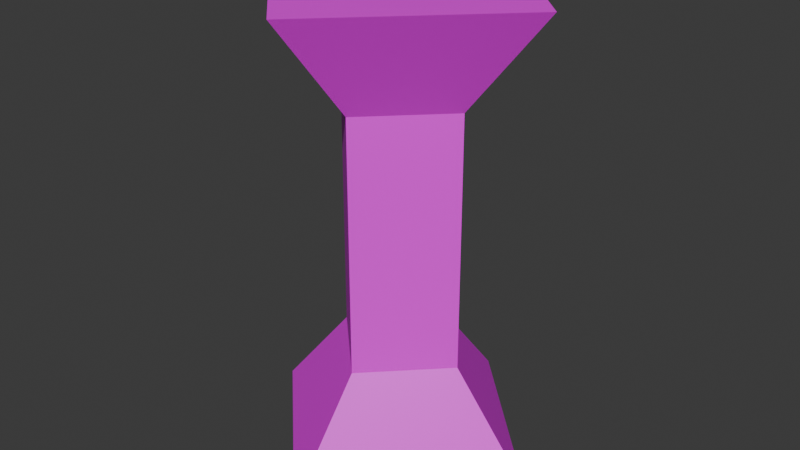 # Source: Checkpoint.blend  (saved by Blender 4.2.66; exported with 4.5.12 LTS)
import bpy
from mathutils import Matrix  # noqa: F401  (used for matrix-valued properties, if any)

bpy.ops.wm.read_factory_settings(use_empty=True)
scene = bpy.context.scene
scene.name = 'Scene'

# ---- collections
col_collection = bpy.data.collections.new('Collection'); scene.collection.children.link(col_collection)

# ---- images (referenced by path relative to the original .blend; pixels are not part of the script)
import os
ASSET_DIR = os.environ.get("B2B_ASSET_DIR", "")  # directory of the original .blend (textures are referenced by path, not embedded)
HERE = os.path.dirname(os.path.abspath(__file__))  # packed textures are extracted next to this script under _unpacked/

def load_image(name, relpath, width, height, colorspace="sRGB"):
    """Load a texture the original file referenced (path relative to the .blend, or extracted next to this script)."""
    p = next((c for c in (os.path.join(HERE, relpath), os.path.join(ASSET_DIR, relpath)) if relpath and os.path.exists(c)), "")
    if p:
        img = bpy.data.images.load(p, check_existing=True)
        img.name = name
    else:  # same state as the original file: an image datablock whose file is absent (Cycles renders it pink)
        img = bpy.data.images.new(name, width, height)
        img.source = "FILE"
        img.filepath = "//" + (relpath or name)
    img.colorspace_settings.name = colorspace
    return img
img_checkpoint = load_image('Checkpoint', 'CheckpointBulb.png', 1024, 1024, 'sRGB')

# ---- materials (node trees are filled in below, after node groups)
mat_material_001 = bpy.data.materials.new('Material.001')

# ---- material node trees
mat_material_001.use_nodes = True; mat_material_001.node_tree.nodes.clear()
_N = mat_material_001.node_tree.nodes; _L = mat_material_001.node_tree.links
n0 = _N.new('ShaderNodeBsdfPrincipled'); n0.name = 'Principled BSDF'; n0.location = (10, 300)
n1 = _N.new('ShaderNodeOutputMaterial'); n1.name = 'Material Output'; n1.location = (300, 300)
n2 = _N.new('ShaderNodeTexImage'); n2.name = 'Image Texture'; n2.location = (-280, 280)
n2.image = img_checkpoint
n2.interpolation = 'Closest'
_L.new(n0.outputs[0], n1.inputs[0])
_L.new(n2.outputs[0], n0.inputs[0])
n1.is_active_output = True

# ---- world
world_world = bpy.data.worlds.new('World'); scene.world = world_world
world_world.use_nodes = True; world_world.node_tree.nodes.clear()
_N = world_world.node_tree.nodes; _L = world_world.node_tree.links
n0 = _N.new('ShaderNodeOutputWorld'); n0.name = 'World Output'; n0.location = (300, 300)
n1 = _N.new('ShaderNodeBackground'); n1.name = 'Background'; n1.location = (10, 300)
n1.inputs[0].default_value = (0.05088, 0.05088, 0.05088, 1.0)
_L.new(n1.outputs[0], n0.inputs[0])
n0.is_active_output = True
world_world.color = (0.05088, 0.05088, 0.05088)
world_world.use_sun_shadow = False
world_world.sun_shadow_jitter_overblur = 0.0

# ---- meshes
me_cylinder_002 = bpy.data.meshes.new('Cylinder.002')
me_cylinder_002.from_pydata([(0.0, 0.5, 0.0), (0.0, 0.5, 1.5), (0.5, 0.0, 0.0), (0.5, 0.0, 1.5), (0.0, -0.5, 0.0), (0.0, -0.5, 1.5), (-0.5, 0.0, 0.0), (-0.5, 0.0, 1.5), (0.0, 0.2291, 0.3333), (0.0, 0.2291, 1.167), (0.2291, 0.0, 1.167), (0.2291, 0.0, 0.3333), (0.0, -0.2291, 1.167), (0.0, -0.2291, 0.3333), (-0.2291, 0.0, 1.167), (-0.2291, 0.0, 0.3333)], [], [(9, 1, 3, 10), (10, 3, 5, 12), (3, 1, 7, 5), (12, 5, 7, 14), (14, 7, 1, 9), (6, 15, 8, 0), (15, 14, 9, 8), (4, 13, 15, 6), (13, 12, 14, 15), (2, 11, 13, 4), (11, 10, 12, 13), (0, 8, 11, 2), (8, 9, 10, 11)])
_uv = me_cylinder_002.uv_layers.new(name='UVMap')
_uv.uv.foreach_set('vector', [0.1384, 0.2428, 0.009609, 0.005929, 0.4848, 0.005929, 0.3561, 0.2428, 0.1384, 0.2428, 0.009609, 0.005929, 0.4848, 0.005929, 0.3561, 0.2428, 0.75, 0.7624, 0.5, 0.7624, 0.5, 0.5124, 0.75, 0.5124, 0.1384, 0.2428, 0.009609, 0.005929, 0.4848, 0.005929, 0.3561, 0.2428, 0.1384, 0.2428, 0.009609, 0.005929, 0.4848, 0.005929, 0.3561, 0.2428, 0.009609, 0.997, 0.1384, 0.7933, 0.3561, 0.7933, 0.4848, 0.997, 0.1384, 0.7933, 0.1384, 0.2428, 0.3561, 0.2428, 0.3561, 0.7933, 0.009609, 0.997, 0.1384, 0.7933, 0.3561, 0.7933, 0.4848, 0.997, 0.1384, 0.7933, 0.1384, 0.2428, 0.3561, 0.2428, 0.3561, 0.7933, 0.009609, 0.997, 0.1384, 0.7933, 0.3561, 0.7933, 0.4848, 0.997, 0.1384, 0.7933, 0.1384, 0.2428, 0.3561, 0.2428, 0.3561, 0.7933, 0.009609, 0.997, 0.1384, 0.7933, 0.3561, 0.7933, 0.4848, 0.997, 0.1384, 0.7933, 0.1384, 0.2428, 0.3561, 0.2428, 0.3561, 0.7933])
me_cylinder_002.materials.append(mat_material_001)
me_cylinder_002.update()

# ---- objects
ob_cylinder = bpy.data.objects.new('Cylinder', me_cylinder_002)

# ---- transforms, parenting, visibility, modifiers, constraints
ob_cylinder.location = (0.0, 0.0, 0.0)

# ---- collection membership
col_collection.objects.link(ob_cylinder)

# ---- scene / render settings (as saved in the file)
scene.frame_start = 1; scene.frame_end = 250; scene.frame_set(1)
scene.render.engine = 'BLENDER_EEVEE_NEXT'
scene.eevee.ray_tracing_options.trace_max_roughness = 0.0
bpy.context.view_layer.update()

# ---- added for rendering (the .blend has no active camera and no usable light): camera, sun
cam_auto = bpy.data.cameras.new('AutoCamera')
cam_auto.lens = 50.0
cam_auto.sensor_width = 36.0
cam_auto.clip_end = 1000.0
ob_auto_camera = bpy.data.objects.new('AutoCamera', cam_auto)
scene.collection.objects.link(ob_auto_camera)
ob_auto_camera.location = (1.9074, -2.28888, 2.27592)
ob_auto_camera.rotation_euler = (1.09748, -7.21219e-08, 0.694738)
scene.camera = ob_auto_camera
light_auto_sun = bpy.data.lights.new('AutoSun', 'SUN')
light_auto_sun.energy = 3.0
light_auto_sun.angle = 0.0523599
ob_auto_sun = bpy.data.objects.new('AutoSun', light_auto_sun)
scene.collection.objects.link(ob_auto_sun)
ob_auto_sun.rotation_euler = (0.872665, 0.174533, 0.523599)
bpy.context.view_layer.update()
